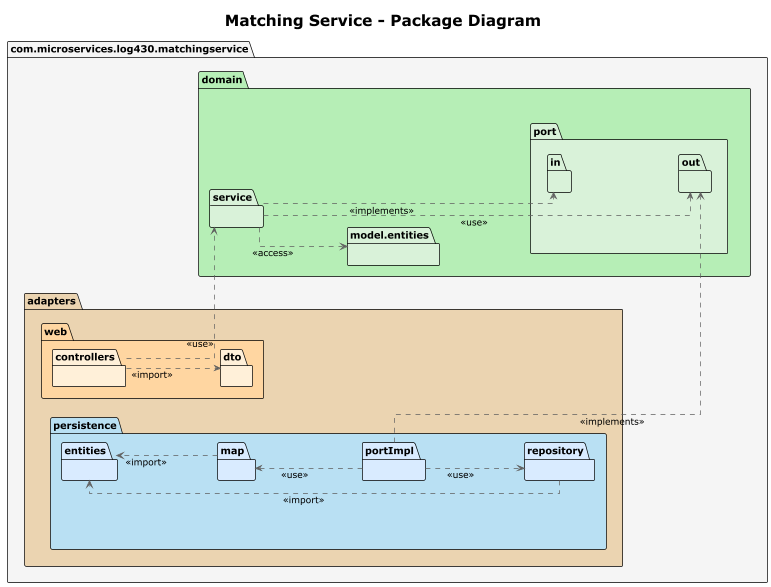

The diagram above was rendered by PlantUML. Its source (embedded in the PNG):
@startuml "Matching Service - Package Diagram"
!theme plain
skinparam backgroundColor #FFFFFF
skinparam linetype ortho
skinparam shadowing false
skinparam ArrowColor #606060
skinparam FontColor #404040
left to right direction
skinparam nodesep 80
skinparam ranksep 120
title "Matching Service - Package Diagram"
package "com.microservices.log430.matchingservice" as appPkg #F5F5F5 {
  package "adapters" as adaptersPkg #EBD4B1 {
    package "web" as webPkg #FFD6A1 {
      package "controllers" as webCtrlPkg #FFF0D9 {}
      package "dto" as webDtoPkg #FFF0D9 {}
    }
    package "persistence" as persistPkg #B9E0F3 {
      package "entities" as persistEntityPkg #D9EBFF {}
      package "map" as persistMapPkg #D9EBFF {}
      package "portImpl" as persistPortImplPkg #D9EBFF {}
      package "repository" as persistRepoPkg #D9EBFF {}
    }
  }
  package "domain" as domainPkg #B6EEB6 {
    package "model.entities" as domModelPkg #D9F2D9 {}
    package "port" as domPortPkg #D9F2D9 {
      package "in" as domPortInPkg #D9F2D9 {}
      package "out" as domPortOutPkg #D9F2D9 {}
    }
    package "service" as domSvcPkg #D9F2D9 {}
  }
}
webCtrlPkg ..> webDtoPkg : <<import>>
webCtrlPkg ..> domSvcPkg : <<use>>
domSvcPkg ..> domModelPkg : <<access>>
domSvcPkg ..> domPortInPkg : <<implements>>
domSvcPkg ..> domPortOutPkg : <<use>>
persistPortImplPkg ..> domPortOutPkg : <<implements>>
persistPortImplPkg ..> persistRepoPkg : <<use>>
persistPortImplPkg ..> persistMapPkg : <<use>>
persistRepoPkg ..> persistEntityPkg : <<import>>
persistMapPkg ..> persistEntityPkg : <<import>>
webCtrlPkg -[hidden]-> webDtoPkg
persistEntityPkg -[hidden]-> persistMapPkg
persistMapPkg -[hidden]-> persistPortImplPkg
persistPortImplPkg -[hidden]-> persistRepoPkg
domModelPkg -[hidden]-> domPortPkg
domPortInPkg -[hidden]-> domPortOutPkg
@enduml